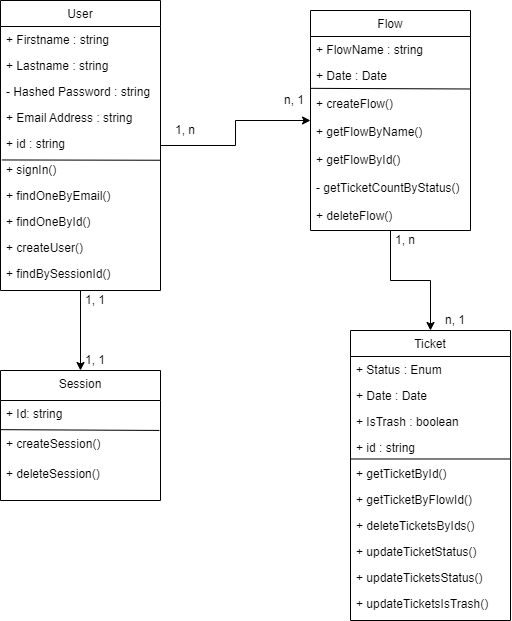

The diagram above was exported from draw.io. Its source (the exported page's mxGraphModel, read from the mxfile embedded in the PNG):
<mxGraphModel dx="1002" dy="560" grid="1" gridSize="10" guides="1" tooltips="1" connect="1" arrows="1" fold="1" page="1" pageScale="1" pageWidth="827" pageHeight="1169" math="0" shadow="0">
  <root>
    <mxCell id="WIyWlLk6GJQsqaUBKTNV-0" />
    <mxCell id="WIyWlLk6GJQsqaUBKTNV-1" parent="WIyWlLk6GJQsqaUBKTNV-0" />
    <mxCell id="tiRaGlcLHS9SEEyCQ43i-47" style="edgeStyle=orthogonalEdgeStyle;rounded=0;orthogonalLoop=1;jettySize=auto;html=1;" edge="1" parent="WIyWlLk6GJQsqaUBKTNV-1" source="zkfFHV4jXpPFQw0GAbJ--0" target="zkfFHV4jXpPFQw0GAbJ--17">
      <mxGeometry relative="1" as="geometry" />
    </mxCell>
    <mxCell id="tiRaGlcLHS9SEEyCQ43i-50" style="edgeStyle=orthogonalEdgeStyle;rounded=0;orthogonalLoop=1;jettySize=auto;html=1;" edge="1" parent="WIyWlLk6GJQsqaUBKTNV-1" source="zkfFHV4jXpPFQw0GAbJ--0" target="zkfFHV4jXpPFQw0GAbJ--13">
      <mxGeometry relative="1" as="geometry" />
    </mxCell>
    <mxCell id="zkfFHV4jXpPFQw0GAbJ--0" value="User" style="swimlane;fontStyle=0;align=center;verticalAlign=top;childLayout=stackLayout;horizontal=1;startSize=26;horizontalStack=0;resizeParent=1;resizeLast=0;collapsible=1;marginBottom=0;rounded=0;shadow=0;strokeWidth=1;" parent="WIyWlLk6GJQsqaUBKTNV-1" vertex="1">
      <mxGeometry x="120" y="60" width="160" height="290" as="geometry">
        <mxRectangle x="230" y="140" width="160" height="26" as="alternateBounds" />
      </mxGeometry>
    </mxCell>
    <mxCell id="zkfFHV4jXpPFQw0GAbJ--1" value="+ Firstname : string" style="text;align=left;verticalAlign=top;spacingLeft=4;spacingRight=4;overflow=hidden;rotatable=0;points=[[0,0.5],[1,0.5]];portConstraint=eastwest;" parent="zkfFHV4jXpPFQw0GAbJ--0" vertex="1">
      <mxGeometry y="26" width="160" height="26" as="geometry" />
    </mxCell>
    <mxCell id="zkfFHV4jXpPFQw0GAbJ--2" value="+ Lastname : string" style="text;align=left;verticalAlign=top;spacingLeft=4;spacingRight=4;overflow=hidden;rotatable=0;points=[[0,0.5],[1,0.5]];portConstraint=eastwest;rounded=0;shadow=0;html=0;" parent="zkfFHV4jXpPFQw0GAbJ--0" vertex="1">
      <mxGeometry y="52" width="160" height="26" as="geometry" />
    </mxCell>
    <mxCell id="tiRaGlcLHS9SEEyCQ43i-0" value="- Hashed Password : string" style="text;align=left;verticalAlign=top;spacingLeft=4;spacingRight=4;overflow=hidden;rotatable=0;points=[[0,0.5],[1,0.5]];portConstraint=eastwest;rounded=0;shadow=0;html=0;" vertex="1" parent="zkfFHV4jXpPFQw0GAbJ--0">
      <mxGeometry y="78" width="160" height="26" as="geometry" />
    </mxCell>
    <mxCell id="zkfFHV4jXpPFQw0GAbJ--3" value="+ Email Address : string" style="text;align=left;verticalAlign=top;spacingLeft=4;spacingRight=4;overflow=hidden;rotatable=0;points=[[0,0.5],[1,0.5]];portConstraint=eastwest;rounded=0;shadow=0;html=0;" parent="zkfFHV4jXpPFQw0GAbJ--0" vertex="1">
      <mxGeometry y="104" width="160" height="26" as="geometry" />
    </mxCell>
    <mxCell id="tiRaGlcLHS9SEEyCQ43i-9" value="+ id : string" style="text;align=left;verticalAlign=top;spacingLeft=4;spacingRight=4;overflow=hidden;rotatable=0;points=[[0,0.5],[1,0.5]];portConstraint=eastwest;rounded=0;shadow=0;html=0;" vertex="1" parent="zkfFHV4jXpPFQw0GAbJ--0">
      <mxGeometry y="130" width="160" height="26" as="geometry" />
    </mxCell>
    <mxCell id="tiRaGlcLHS9SEEyCQ43i-26" value="" style="endArrow=none;html=1;rounded=0;exitX=0.009;exitY=0.133;exitDx=0;exitDy=0;exitPerimeter=0;entryX=0.996;entryY=0.144;entryDx=0;entryDy=0;entryPerimeter=0;" edge="1" parent="zkfFHV4jXpPFQw0GAbJ--0" source="tiRaGlcLHS9SEEyCQ43i-22" target="tiRaGlcLHS9SEEyCQ43i-22">
      <mxGeometry width="50" height="50" relative="1" as="geometry">
        <mxPoint x="-20" y="160" as="sourcePoint" />
        <mxPoint x="230" y="160" as="targetPoint" />
      </mxGeometry>
    </mxCell>
    <mxCell id="tiRaGlcLHS9SEEyCQ43i-22" value="+ signIn()" style="text;align=left;verticalAlign=top;spacingLeft=4;spacingRight=4;overflow=hidden;rotatable=0;points=[[0,0.5],[1,0.5]];portConstraint=eastwest;rounded=0;shadow=0;html=0;" vertex="1" parent="zkfFHV4jXpPFQw0GAbJ--0">
      <mxGeometry y="156" width="160" height="26" as="geometry" />
    </mxCell>
    <mxCell id="tiRaGlcLHS9SEEyCQ43i-24" value="+ findOneByEmail()" style="text;align=left;verticalAlign=top;spacingLeft=4;spacingRight=4;overflow=hidden;rotatable=0;points=[[0,0.5],[1,0.5]];portConstraint=eastwest;rounded=0;shadow=0;html=0;" vertex="1" parent="zkfFHV4jXpPFQw0GAbJ--0">
      <mxGeometry y="182" width="160" height="26" as="geometry" />
    </mxCell>
    <mxCell id="tiRaGlcLHS9SEEyCQ43i-25" value="+ findOneById()" style="text;align=left;verticalAlign=top;spacingLeft=4;spacingRight=4;overflow=hidden;rotatable=0;points=[[0,0.5],[1,0.5]];portConstraint=eastwest;rounded=0;shadow=0;html=0;" vertex="1" parent="zkfFHV4jXpPFQw0GAbJ--0">
      <mxGeometry y="208" width="160" height="26" as="geometry" />
    </mxCell>
    <mxCell id="tiRaGlcLHS9SEEyCQ43i-42" value="+ createUser()" style="text;align=left;verticalAlign=top;spacingLeft=4;spacingRight=4;overflow=hidden;rotatable=0;points=[[0,0.5],[1,0.5]];portConstraint=eastwest;rounded=0;shadow=0;html=0;" vertex="1" parent="zkfFHV4jXpPFQw0GAbJ--0">
      <mxGeometry y="234" width="160" height="26" as="geometry" />
    </mxCell>
    <mxCell id="tiRaGlcLHS9SEEyCQ43i-45" value="+ findBySessionId()" style="text;align=left;verticalAlign=top;spacingLeft=4;spacingRight=4;overflow=hidden;rotatable=0;points=[[0,0.5],[1,0.5]];portConstraint=eastwest;rounded=0;shadow=0;html=0;" vertex="1" parent="zkfFHV4jXpPFQw0GAbJ--0">
      <mxGeometry y="260" width="160" height="26" as="geometry" />
    </mxCell>
    <mxCell id="zkfFHV4jXpPFQw0GAbJ--6" value="Ticket" style="swimlane;fontStyle=0;align=center;verticalAlign=top;childLayout=stackLayout;horizontal=1;startSize=26;horizontalStack=0;resizeParent=1;resizeLast=0;collapsible=1;marginBottom=0;rounded=0;shadow=0;strokeWidth=1;" parent="WIyWlLk6GJQsqaUBKTNV-1" vertex="1">
      <mxGeometry x="470" y="390" width="160" height="290" as="geometry">
        <mxRectangle x="130" y="380" width="160" height="26" as="alternateBounds" />
      </mxGeometry>
    </mxCell>
    <mxCell id="zkfFHV4jXpPFQw0GAbJ--7" value="+ Status : Enum" style="text;align=left;verticalAlign=top;spacingLeft=4;spacingRight=4;overflow=hidden;rotatable=0;points=[[0,0.5],[1,0.5]];portConstraint=eastwest;" parent="zkfFHV4jXpPFQw0GAbJ--6" vertex="1">
      <mxGeometry y="26" width="160" height="26" as="geometry" />
    </mxCell>
    <mxCell id="zkfFHV4jXpPFQw0GAbJ--8" value="+ Date : Date" style="text;align=left;verticalAlign=top;spacingLeft=4;spacingRight=4;overflow=hidden;rotatable=0;points=[[0,0.5],[1,0.5]];portConstraint=eastwest;rounded=0;shadow=0;html=0;" parent="zkfFHV4jXpPFQw0GAbJ--6" vertex="1">
      <mxGeometry y="52" width="160" height="26" as="geometry" />
    </mxCell>
    <mxCell id="zkfFHV4jXpPFQw0GAbJ--10" value="+ IsTrash : boolean" style="text;align=left;verticalAlign=top;spacingLeft=4;spacingRight=4;overflow=hidden;rotatable=0;points=[[0,0.5],[1,0.5]];portConstraint=eastwest;fontStyle=0" parent="zkfFHV4jXpPFQw0GAbJ--6" vertex="1">
      <mxGeometry y="78" width="160" height="26" as="geometry" />
    </mxCell>
    <mxCell id="tiRaGlcLHS9SEEyCQ43i-11" value="+ id : string" style="text;align=left;verticalAlign=top;spacingLeft=4;spacingRight=4;overflow=hidden;rotatable=0;points=[[0,0.5],[1,0.5]];portConstraint=eastwest;fontStyle=0" vertex="1" parent="zkfFHV4jXpPFQw0GAbJ--6">
      <mxGeometry y="104" width="160" height="26" as="geometry" />
    </mxCell>
    <mxCell id="tiRaGlcLHS9SEEyCQ43i-35" value="+ getTicketById()" style="text;align=left;verticalAlign=top;spacingLeft=4;spacingRight=4;overflow=hidden;rotatable=0;points=[[0,0.5],[1,0.5]];portConstraint=eastwest;fontStyle=0" vertex="1" parent="zkfFHV4jXpPFQw0GAbJ--6">
      <mxGeometry y="130" width="160" height="26" as="geometry" />
    </mxCell>
    <mxCell id="tiRaGlcLHS9SEEyCQ43i-36" value="+ getTicketByFlowId()" style="text;align=left;verticalAlign=top;spacingLeft=4;spacingRight=4;overflow=hidden;rotatable=0;points=[[0,0.5],[1,0.5]];portConstraint=eastwest;fontStyle=0" vertex="1" parent="zkfFHV4jXpPFQw0GAbJ--6">
      <mxGeometry y="156" width="160" height="26" as="geometry" />
    </mxCell>
    <mxCell id="tiRaGlcLHS9SEEyCQ43i-37" value="+ deleteTicketsByIds()" style="text;align=left;verticalAlign=top;spacingLeft=4;spacingRight=4;overflow=hidden;rotatable=0;points=[[0,0.5],[1,0.5]];portConstraint=eastwest;fontStyle=0" vertex="1" parent="zkfFHV4jXpPFQw0GAbJ--6">
      <mxGeometry y="182" width="160" height="26" as="geometry" />
    </mxCell>
    <mxCell id="tiRaGlcLHS9SEEyCQ43i-38" value="+ updateTicketStatus()" style="text;align=left;verticalAlign=top;spacingLeft=4;spacingRight=4;overflow=hidden;rotatable=0;points=[[0,0.5],[1,0.5]];portConstraint=eastwest;fontStyle=0" vertex="1" parent="zkfFHV4jXpPFQw0GAbJ--6">
      <mxGeometry y="208" width="160" height="26" as="geometry" />
    </mxCell>
    <mxCell id="tiRaGlcLHS9SEEyCQ43i-39" value="+ updateTicketsStatus()" style="text;align=left;verticalAlign=top;spacingLeft=4;spacingRight=4;overflow=hidden;rotatable=0;points=[[0,0.5],[1,0.5]];portConstraint=eastwest;fontStyle=0" vertex="1" parent="zkfFHV4jXpPFQw0GAbJ--6">
      <mxGeometry y="234" width="160" height="26" as="geometry" />
    </mxCell>
    <mxCell id="tiRaGlcLHS9SEEyCQ43i-40" value="+ updateTicketsIsTrash()" style="text;align=left;verticalAlign=top;spacingLeft=4;spacingRight=4;overflow=hidden;rotatable=0;points=[[0,0.5],[1,0.5]];portConstraint=eastwest;fontStyle=0" vertex="1" parent="zkfFHV4jXpPFQw0GAbJ--6">
      <mxGeometry y="260" width="160" height="26" as="geometry" />
    </mxCell>
    <mxCell id="tiRaGlcLHS9SEEyCQ43i-41" value="" style="endArrow=none;html=1;rounded=0;entryX=0.998;entryY=-0.058;entryDx=0;entryDy=0;entryPerimeter=0;exitX=-0.002;exitY=-0.058;exitDx=0;exitDy=0;exitPerimeter=0;" edge="1" parent="zkfFHV4jXpPFQw0GAbJ--6" source="tiRaGlcLHS9SEEyCQ43i-35" target="tiRaGlcLHS9SEEyCQ43i-35">
      <mxGeometry width="50" height="50" relative="1" as="geometry">
        <mxPoint x="-20" y="140" as="sourcePoint" />
        <mxPoint x="30" y="90" as="targetPoint" />
      </mxGeometry>
    </mxCell>
    <mxCell id="zkfFHV4jXpPFQw0GAbJ--13" value="Session" style="swimlane;fontStyle=0;align=center;verticalAlign=top;childLayout=stackLayout;horizontal=1;startSize=30;horizontalStack=0;resizeParent=1;resizeLast=0;collapsible=1;marginBottom=0;rounded=0;shadow=0;strokeWidth=1;" parent="WIyWlLk6GJQsqaUBKTNV-1" vertex="1">
      <mxGeometry x="120" y="430" width="160" height="130" as="geometry">
        <mxRectangle x="340" y="380" width="170" height="26" as="alternateBounds" />
      </mxGeometry>
    </mxCell>
    <mxCell id="zkfFHV4jXpPFQw0GAbJ--14" value="+ Id: string" style="text;align=left;verticalAlign=top;spacingLeft=4;spacingRight=4;overflow=hidden;rotatable=0;points=[[0,0.5],[1,0.5]];portConstraint=eastwest;" parent="zkfFHV4jXpPFQw0GAbJ--13" vertex="1">
      <mxGeometry y="30" width="160" height="30" as="geometry" />
    </mxCell>
    <mxCell id="tiRaGlcLHS9SEEyCQ43i-43" value="+ createSession()" style="text;align=left;verticalAlign=top;spacingLeft=4;spacingRight=4;overflow=hidden;rotatable=0;points=[[0,0.5],[1,0.5]];portConstraint=eastwest;" vertex="1" parent="zkfFHV4jXpPFQw0GAbJ--13">
      <mxGeometry y="60" width="160" height="30" as="geometry" />
    </mxCell>
    <mxCell id="tiRaGlcLHS9SEEyCQ43i-44" value="+ deleteSession()" style="text;align=left;verticalAlign=top;spacingLeft=4;spacingRight=4;overflow=hidden;rotatable=0;points=[[0,0.5],[1,0.5]];portConstraint=eastwest;" vertex="1" parent="zkfFHV4jXpPFQw0GAbJ--13">
      <mxGeometry y="90" width="160" height="30" as="geometry" />
    </mxCell>
    <mxCell id="tiRaGlcLHS9SEEyCQ43i-46" value="" style="endArrow=none;html=1;rounded=0;exitX=0.002;exitY=-0.028;exitDx=0;exitDy=0;exitPerimeter=0;entryX=0.993;entryY=0.998;entryDx=0;entryDy=0;entryPerimeter=0;" edge="1" parent="zkfFHV4jXpPFQw0GAbJ--13" source="tiRaGlcLHS9SEEyCQ43i-43" target="zkfFHV4jXpPFQw0GAbJ--14">
      <mxGeometry width="50" height="50" relative="1" as="geometry">
        <mxPoint x="290" y="20" as="sourcePoint" />
        <mxPoint x="160" y="69" as="targetPoint" />
      </mxGeometry>
    </mxCell>
    <mxCell id="tiRaGlcLHS9SEEyCQ43i-48" style="edgeStyle=orthogonalEdgeStyle;rounded=0;orthogonalLoop=1;jettySize=auto;html=1;entryX=0.5;entryY=0;entryDx=0;entryDy=0;" edge="1" parent="WIyWlLk6GJQsqaUBKTNV-1" source="zkfFHV4jXpPFQw0GAbJ--17" target="zkfFHV4jXpPFQw0GAbJ--6">
      <mxGeometry relative="1" as="geometry" />
    </mxCell>
    <mxCell id="zkfFHV4jXpPFQw0GAbJ--17" value="Flow" style="swimlane;fontStyle=0;align=center;verticalAlign=top;childLayout=stackLayout;horizontal=1;startSize=26;horizontalStack=0;resizeParent=1;resizeLast=0;collapsible=1;marginBottom=0;rounded=0;shadow=0;strokeWidth=1;" parent="WIyWlLk6GJQsqaUBKTNV-1" vertex="1">
      <mxGeometry x="430" y="70" width="160" height="220" as="geometry">
        <mxRectangle x="550" y="140" width="160" height="26" as="alternateBounds" />
      </mxGeometry>
    </mxCell>
    <mxCell id="zkfFHV4jXpPFQw0GAbJ--18" value="+ FlowName : string" style="text;align=left;verticalAlign=top;spacingLeft=4;spacingRight=4;overflow=hidden;rotatable=0;points=[[0,0.5],[1,0.5]];portConstraint=eastwest;" parent="zkfFHV4jXpPFQw0GAbJ--17" vertex="1">
      <mxGeometry y="26" width="160" height="26" as="geometry" />
    </mxCell>
    <mxCell id="zkfFHV4jXpPFQw0GAbJ--19" value="+ Date : Date" style="text;align=left;verticalAlign=top;spacingLeft=4;spacingRight=4;overflow=hidden;rotatable=0;points=[[0,0.5],[1,0.5]];portConstraint=eastwest;rounded=0;shadow=0;html=0;" parent="zkfFHV4jXpPFQw0GAbJ--17" vertex="1">
      <mxGeometry y="52" width="160" height="28" as="geometry" />
    </mxCell>
    <mxCell id="tiRaGlcLHS9SEEyCQ43i-27" value="+ createFlow()" style="text;align=left;verticalAlign=top;spacingLeft=4;spacingRight=4;overflow=hidden;rotatable=0;points=[[0,0.5],[1,0.5]];portConstraint=eastwest;rounded=0;shadow=0;html=0;" vertex="1" parent="zkfFHV4jXpPFQw0GAbJ--17">
      <mxGeometry y="80" width="160" height="28" as="geometry" />
    </mxCell>
    <mxCell id="tiRaGlcLHS9SEEyCQ43i-28" value="+ getFlowByName()" style="text;align=left;verticalAlign=top;spacingLeft=4;spacingRight=4;overflow=hidden;rotatable=0;points=[[0,0.5],[1,0.5]];portConstraint=eastwest;rounded=0;shadow=0;html=0;" vertex="1" parent="zkfFHV4jXpPFQw0GAbJ--17">
      <mxGeometry y="108" width="160" height="28" as="geometry" />
    </mxCell>
    <mxCell id="tiRaGlcLHS9SEEyCQ43i-29" value="+ getFlowById()" style="text;align=left;verticalAlign=top;spacingLeft=4;spacingRight=4;overflow=hidden;rotatable=0;points=[[0,0.5],[1,0.5]];portConstraint=eastwest;rounded=0;shadow=0;html=0;" vertex="1" parent="zkfFHV4jXpPFQw0GAbJ--17">
      <mxGeometry y="136" width="160" height="28" as="geometry" />
    </mxCell>
    <mxCell id="tiRaGlcLHS9SEEyCQ43i-30" value="- getTicketCountByStatus()" style="text;align=left;verticalAlign=top;spacingLeft=4;spacingRight=4;overflow=hidden;rotatable=0;points=[[0,0.5],[1,0.5]];portConstraint=eastwest;rounded=0;shadow=0;html=0;" vertex="1" parent="zkfFHV4jXpPFQw0GAbJ--17">
      <mxGeometry y="164" width="160" height="28" as="geometry" />
    </mxCell>
    <mxCell id="tiRaGlcLHS9SEEyCQ43i-31" value="+ deleteFlow()" style="text;align=left;verticalAlign=top;spacingLeft=4;spacingRight=4;overflow=hidden;rotatable=0;points=[[0,0.5],[1,0.5]];portConstraint=eastwest;rounded=0;shadow=0;html=0;" vertex="1" parent="zkfFHV4jXpPFQw0GAbJ--17">
      <mxGeometry y="192" width="160" height="28" as="geometry" />
    </mxCell>
    <mxCell id="tiRaGlcLHS9SEEyCQ43i-32" value="" style="endArrow=none;html=1;rounded=0;exitX=0.002;exitY=-0.077;exitDx=0;exitDy=0;exitPerimeter=0;entryX=1.002;entryY=-0.054;entryDx=0;entryDy=0;entryPerimeter=0;" edge="1" parent="zkfFHV4jXpPFQw0GAbJ--17" source="tiRaGlcLHS9SEEyCQ43i-27" target="tiRaGlcLHS9SEEyCQ43i-27">
      <mxGeometry width="50" height="50" relative="1" as="geometry">
        <mxPoint x="-20" y="220" as="sourcePoint" />
        <mxPoint x="30" y="170" as="targetPoint" />
      </mxGeometry>
    </mxCell>
    <mxCell id="tiRaGlcLHS9SEEyCQ43i-51" value="1, n" style="text;html=1;strokeColor=none;fillColor=none;align=center;verticalAlign=middle;whiteSpace=wrap;rounded=0;" vertex="1" parent="WIyWlLk6GJQsqaUBKTNV-1">
      <mxGeometry x="290" y="180" width="30" height="20" as="geometry" />
    </mxCell>
    <mxCell id="tiRaGlcLHS9SEEyCQ43i-52" value="n, 1" style="text;html=1;strokeColor=none;fillColor=none;align=center;verticalAlign=middle;whiteSpace=wrap;rounded=0;" vertex="1" parent="WIyWlLk6GJQsqaUBKTNV-1">
      <mxGeometry x="399" y="150" width="30" height="20" as="geometry" />
    </mxCell>
    <mxCell id="tiRaGlcLHS9SEEyCQ43i-53" value="1, 1" style="text;html=1;strokeColor=none;fillColor=none;align=center;verticalAlign=middle;whiteSpace=wrap;rounded=0;" vertex="1" parent="WIyWlLk6GJQsqaUBKTNV-1">
      <mxGeometry x="200" y="350" width="30" height="20" as="geometry" />
    </mxCell>
    <mxCell id="tiRaGlcLHS9SEEyCQ43i-54" value="1, 1" style="text;html=1;strokeColor=none;fillColor=none;align=center;verticalAlign=middle;whiteSpace=wrap;rounded=0;" vertex="1" parent="WIyWlLk6GJQsqaUBKTNV-1">
      <mxGeometry x="200" y="410" width="30" height="20" as="geometry" />
    </mxCell>
    <mxCell id="tiRaGlcLHS9SEEyCQ43i-55" value="1, n" style="text;html=1;strokeColor=none;fillColor=none;align=center;verticalAlign=middle;whiteSpace=wrap;rounded=0;" vertex="1" parent="WIyWlLk6GJQsqaUBKTNV-1">
      <mxGeometry x="510" y="290" width="30" height="20" as="geometry" />
    </mxCell>
    <mxCell id="tiRaGlcLHS9SEEyCQ43i-56" value="n, 1" style="text;html=1;strokeColor=none;fillColor=none;align=center;verticalAlign=middle;whiteSpace=wrap;rounded=0;" vertex="1" parent="WIyWlLk6GJQsqaUBKTNV-1">
      <mxGeometry x="560" y="370" width="30" height="20" as="geometry" />
    </mxCell>
  </root>
</mxGraphModel>